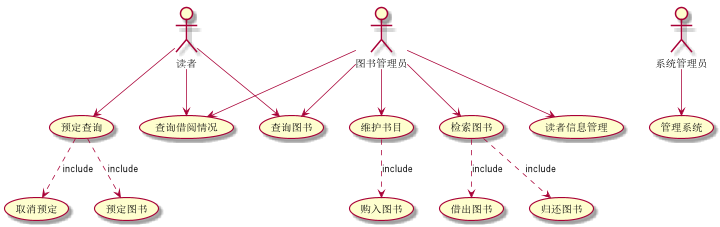

The diagram above was rendered by PlantUML. Its source (embedded in the PNG):
@startuml
usecase (预定图书)
usecase (取消预定)
usecase (读者信息管理)
usecase (查询图书)
usecase (借出图书)
usecase (归还图书)
usecase (维护书目)
usecase (查询借阅情况)
usecase (购入图书)
usecase (管理系统)

actor :图书管理员:
actor :读者:
actor :系统管理员:

:图书管理员: --> (检索图书)
:图书管理员: --> (读者信息管理)
:图书管理员: --> (维护书目)
:图书管理员: --> (查询图书)
:图书管理员: --> (查询借阅情况)

:读者: --> (查询图书)
:读者: --> (查询借阅情况)
:读者: --> (预定查询)

:系统管理员: --> (管理系统)

(维护书目) ..> (购入图书) : include
(检索图书) ..> (借出图书) : include
(检索图书) ..> (归还图书) : include
(预定查询) ..> (预定图书) : include
(预定查询) ..> (取消预定) : include

@enduml